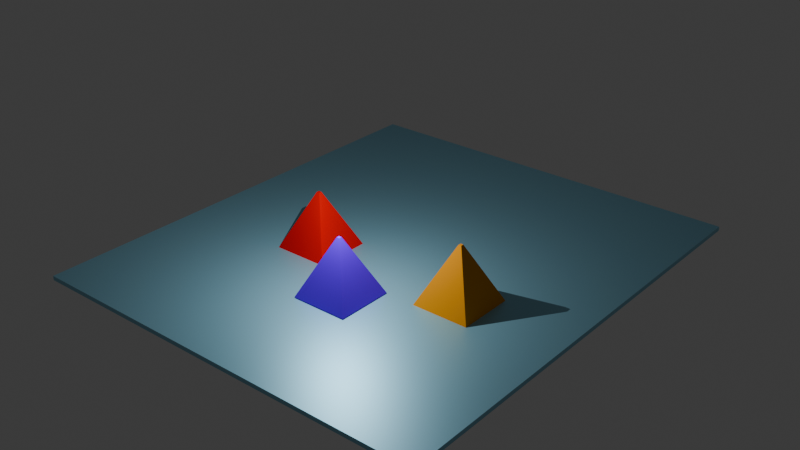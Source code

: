 # Source: Reprise.blend  (saved by Blender 4.2.66; exported with 4.5.12 LTS)
import bpy
from mathutils import Matrix  # noqa: F401  (used for matrix-valued properties, if any)

bpy.ops.wm.read_factory_settings(use_empty=True)
scene = bpy.context.scene
scene.name = 'Scene'

# ---- collections
col_collection = bpy.data.collections.new('Collection'); scene.collection.children.link(col_collection)

# ---- materials (node trees are filled in below, after node groups)
mat_material = bpy.data.materials.new('Material')
mat_material.alpha_threshold = 0.0
mat_material.roughness = 0.5
mat_material.line_color = (0.0, 0.0, 0.0, 1.0)
mat_material_001 = bpy.data.materials.new('Material.001')
mat_material_001.alpha_threshold = 0.0
mat_material_001.roughness = 0.5
mat_material_001.line_color = (0.0, 0.0, 0.0, 1.0)
mat_material_002 = bpy.data.materials.new('Material.002')
mat_material_002.alpha_threshold = 0.0
mat_material_002.roughness = 0.5
mat_material_002.line_color = (0.0, 0.0, 0.0, 1.0)
mat_mat_riau_001 = bpy.data.materials.new('Matériau.001')

# ---- material node trees
mat_material.use_nodes = True; mat_material.node_tree.nodes.clear()
_N = mat_material.node_tree.nodes; _L = mat_material.node_tree.links
n0 = _N.new('ShaderNodeOutputMaterial'); n0.name = 'Material Output'; n0.location = (300, 300)
n1 = _N.new('ShaderNodeBsdfPrincipled'); n1.name = 'Principled BSDF'; n1.location = (10, 300)
n1.inputs[0].default_value = (0.1055, 0.0, 0.8004, 1.0)
n1.inputs[3].default_value = 1.0
_L.new(n1.outputs[0], n0.inputs[0])
n0.is_active_output = True
mat_material_001.use_nodes = True; mat_material_001.node_tree.nodes.clear()
_N = mat_material_001.node_tree.nodes; _L = mat_material_001.node_tree.links
n0 = _N.new('ShaderNodeOutputMaterial'); n0.name = 'Material Output'; n0.location = (300, 300)
n1 = _N.new('ShaderNodeBsdfPrincipled'); n1.name = 'Principled BSDF'; n1.location = (10, 300)
n1.inputs[0].default_value = (0.8011, 0.3059, 0.006668, 1.0)
n1.inputs[3].default_value = 1.0
_L.new(n1.outputs[0], n0.inputs[0])
n0.is_active_output = True
mat_material_002.use_nodes = True; mat_material_002.node_tree.nodes.clear()
_N = mat_material_002.node_tree.nodes; _L = mat_material_002.node_tree.links
n0 = _N.new('ShaderNodeOutputMaterial'); n0.name = 'Material Output'; n0.location = (300, 300)
n1 = _N.new('ShaderNodeBsdfPrincipled'); n1.name = 'Principled BSDF'; n1.location = (10, 300)
n1.inputs[0].default_value = (0.8019, 0.0, 0.003441, 1.0)
n1.inputs[1].default_value = 0.3924
n1.inputs[2].default_value = 0.4968
n1.inputs[3].default_value = 1.0
_L.new(n1.outputs[0], n0.inputs[0])
n0.is_active_output = True
mat_mat_riau_001.use_nodes = True; mat_mat_riau_001.node_tree.nodes.clear()
_N = mat_mat_riau_001.node_tree.nodes; _L = mat_mat_riau_001.node_tree.links
n0 = _N.new('ShaderNodeBsdfPrincipled'); n0.name = 'BSDF guidée'; n0.location = (10, 300)
n0.inputs[0].default_value = (0.3097, 0.6445, 0.8002, 1.0)
n0.inputs[1].default_value = 0.6013
n1 = _N.new('ShaderNodeOutputMaterial'); n1.name = 'Sortie matériau'; n1.location = (300, 300)
_L.new(n0.outputs[0], n1.inputs[0])
n1.is_active_output = True

# ---- world
world_world = bpy.data.worlds.new('World'); scene.world = world_world
world_world.use_nodes = True; world_world.node_tree.nodes.clear()
_N = world_world.node_tree.nodes; _L = world_world.node_tree.links
n0 = _N.new('ShaderNodeOutputWorld'); n0.name = 'World Output'; n0.location = (300, 300)
n1 = _N.new('ShaderNodeBackground'); n1.name = 'Background'; n1.location = (10, 300)
n1.inputs[0].default_value = (0.05088, 0.05088, 0.05088, 1.0)
_L.new(n1.outputs[0], n0.inputs[0])
n0.is_active_output = True
world_world.color = (0.05088, 0.05088, 0.05088)
world_world.sun_shadow_jitter_overblur = 0.0

# ---- lights
light_light = bpy.data.lights.new('Light', 'POINT')
light_light.energy = 1000.0

# ---- meshes
me_cube = bpy.data.meshes.new('Cube')
me_cube.from_pydata([(0.0515, 0.0515, 1.0), (1.0, 1.0, -1.0), (0.0515, -0.0515, 1.0), (1.0, -1.0, -1.0), (-0.0515, 0.0515, 1.0), (-1.0, 1.0, -1.0), (-0.0515, -0.0515, 1.0), (-1.0, -1.0, -1.0)], [], [(0, 4, 6, 2), (3, 2, 6, 7), (7, 6, 4, 5), (5, 1, 3, 7), (1, 0, 2, 3), (5, 4, 0, 1)])
_uv = me_cube.uv_layers.new(name='UVMap')
_uv.uv.foreach_set('vector', [0.625, 0.5, 0.875, 0.5, 0.875, 0.75, 0.625, 0.75, 0.375, 0.75, 0.625, 0.75, 0.625, 1.0, 0.375, 1.0, 0.375, 0.0, 0.625, 0.0, 0.625, 0.25, 0.375, 0.25, 0.125, 0.5, 0.375, 0.5, 0.375, 0.75, 0.125, 0.75, 0.375, 0.5, 0.625, 0.5, 0.625, 0.75, 0.375, 0.75, 0.375, 0.25, 0.625, 0.25, 0.625, 0.5, 0.375, 0.5])
me_cube.materials.append(mat_material)
me_cube.use_mirror_vertex_groups = False
me_cube.update()
me_cube_001 = bpy.data.meshes.new('Cube.001')
me_cube_001.from_pydata([(0.0515, 0.0515, 1.0), (1.0, 1.0, -1.0), (0.0515, -0.0515, 1.0), (1.0, -1.0, -1.0), (-0.0515, 0.0515, 1.0), (-1.0, 1.0, -1.0), (-0.0515, -0.0515, 1.0), (-1.0, -1.0, -1.0)], [], [(0, 4, 6, 2), (3, 2, 6, 7), (7, 6, 4, 5), (5, 1, 3, 7), (1, 0, 2, 3), (5, 4, 0, 1)])
_uv = me_cube_001.uv_layers.new(name='UVMap')
_uv.uv.foreach_set('vector', [0.625, 0.5, 0.875, 0.5, 0.875, 0.75, 0.625, 0.75, 0.375, 0.75, 0.625, 0.75, 0.625, 1.0, 0.375, 1.0, 0.375, 0.0, 0.625, 0.0, 0.625, 0.25, 0.375, 0.25, 0.125, 0.5, 0.375, 0.5, 0.375, 0.75, 0.125, 0.75, 0.375, 0.5, 0.625, 0.5, 0.625, 0.75, 0.375, 0.75, 0.375, 0.25, 0.625, 0.25, 0.625, 0.5, 0.375, 0.5])
me_cube_001.materials.append(mat_material_001)
me_cube_001.use_mirror_vertex_groups = False
me_cube_001.update()
me_cube_002 = bpy.data.meshes.new('Cube.002')
me_cube_002.from_pydata([(0.0515, 0.0515, 1.0), (1.0, 1.0, -1.0), (0.0515, -0.0515, 1.0), (1.0, -1.0, -1.0), (-0.0515, 0.0515, 1.0), (-1.0, 1.0, -1.0), (-0.0515, -0.0515, 1.0), (-1.0, -1.0, -1.0)], [], [(0, 4, 6, 2), (3, 2, 6, 7), (7, 6, 4, 5), (5, 1, 3, 7), (1, 0, 2, 3), (5, 4, 0, 1)])
_uv = me_cube_002.uv_layers.new(name='UVMap')
_uv.uv.foreach_set('vector', [0.625, 0.5, 0.875, 0.5, 0.875, 0.75, 0.625, 0.75, 0.375, 0.75, 0.625, 0.75, 0.625, 1.0, 0.375, 1.0, 0.375, 0.0, 0.625, 0.0, 0.625, 0.25, 0.375, 0.25, 0.125, 0.5, 0.375, 0.5, 0.375, 0.75, 0.125, 0.75, 0.375, 0.5, 0.625, 0.5, 0.625, 0.75, 0.375, 0.75, 0.375, 0.25, 0.625, 0.25, 0.625, 0.5, 0.375, 0.5])
me_cube_002.materials.append(mat_material_002)
me_cube_002.use_mirror_vertex_groups = False
me_cube_002.update()
me_cube_004 = bpy.data.meshes.new('Cube.004')
me_cube_004.from_pydata([(-7.662, -4.919, 0.8471), (-7.662, -4.919, 1.0), (-7.662, 11.73, 0.8471), (-7.662, 11.73, 1.0), (7.004, -4.919, 0.8471), (7.004, -4.919, 1.0), (7.004, 11.73, 0.8471), (7.004, 11.73, 1.0)], [], [(0, 1, 3, 2), (2, 3, 7, 6), (6, 7, 5, 4), (4, 5, 1, 0), (2, 6, 4, 0), (7, 3, 1, 5)])
_uv = me_cube_004.uv_layers.new(name='CarteUV')
_uv.uv.foreach_set('vector', [0.375, 0.0, 0.625, 0.0, 0.625, 0.25, 0.375, 0.25, 0.375, 0.25, 0.625, 0.25, 0.625, 0.5, 0.375, 0.5, 0.375, 0.5, 0.625, 0.5, 0.625, 0.75, 0.375, 0.75, 0.375, 0.75, 0.625, 0.75, 0.625, 1.0, 0.375, 1.0, 0.125, 0.5, 0.375, 0.5, 0.375, 0.75, 0.125, 0.75, 0.625, 0.5, 0.875, 0.5, 0.875, 0.75, 0.625, 0.75])
me_cube_004.materials.append(mat_mat_riau_001)
me_cube_004.update()
me_cube_005 = bpy.data.meshes.new('Cube.005')
me_cube_005.from_pydata([(0.0515, 0.0515, 1.0), (1.0, 1.0, -1.0), (0.0515, -0.0515, 1.0), (1.0, -1.0, -1.0), (-0.0515, 0.0515, 1.0), (-1.0, 1.0, -1.0), (-0.0515, -0.0515, 1.0), (-1.0, -1.0, -1.0)], [], [(0, 4, 6, 2), (3, 2, 6, 7), (7, 6, 4, 5), (5, 1, 3, 7), (1, 0, 2, 3), (5, 4, 0, 1)])
_uv = me_cube_005.uv_layers.new(name='UVMap')
_uv.uv.foreach_set('vector', [0.625, 0.5, 0.875, 0.5, 0.875, 0.75, 0.625, 0.75, 0.375, 0.75, 0.625, 0.75, 0.625, 1.0, 0.375, 1.0, 0.375, 0.0, 0.625, 0.0, 0.625, 0.25, 0.375, 0.25, 0.125, 0.5, 0.375, 0.5, 0.375, 0.75, 0.125, 0.75, 0.375, 0.5, 0.625, 0.5, 0.625, 0.75, 0.375, 0.75, 0.375, 0.25, 0.625, 0.25, 0.625, 0.5, 0.375, 0.5])
me_cube_005.materials.append(mat_material)
me_cube_005.use_mirror_vertex_groups = False
me_cube_005.update()

# ---- objects
ob_cube = bpy.data.objects.new('Cube', me_cube)
ob_light = bpy.data.objects.new('Light', light_light)
ob_cube_001 = bpy.data.objects.new('Cube.001', me_cube_001)
ob_cube_002 = bpy.data.objects.new('Cube.002', me_cube_002)
ob_cube_004 = bpy.data.objects.new('Cube.004', me_cube_004)
ob_cube_003 = bpy.data.objects.new('Cube.003', me_cube_005)

# ---- transforms, parenting, visibility, modifiers, constraints
ob_cube.location = (0.0, 0.0, 0.0)
ob_cube.lock_rotations_4d = False
ob_cube.empty_display_type = 'ARROWS'
ob_cube.lineart.crease_threshold = 0.0
ob_light.location = (0.007792, 0.01603, 3.225)
ob_light.rotation_euler = (0.6503, 0.05522, 1.866)
ob_light.lock_rotations_4d = False
ob_light.empty_display_type = 'ARROWS'
ob_light.color = (0.0, 0.0, 0.0, 0.0)
ob_light.lineart.crease_threshold = 0.0
ob_cube_001.location = (3.041, 1.989, -0.02975)
ob_cube_001.lock_rotations_4d = False
ob_cube_001.empty_display_type = 'ARROWS'
ob_cube_001.lineart.crease_threshold = 0.0
ob_cube_002.location = (-2.714, 1.989, -0.05553)
ob_cube_002.lock_rotations_4d = False
ob_cube_002.empty_display_type = 'ARROWS'
ob_cube_002.lineart.crease_threshold = 0.0
ob_cube_004.location = (-0.1471, -0.002385, -2.026)
ob_cube_003.location = (0.0, 0.0, -0.0683)
ob_cube_003.lock_rotations_4d = False
ob_cube_003.empty_display_type = 'ARROWS'
ob_cube_003.lineart.crease_threshold = 0.0

# ---- collection membership
col_collection.objects.link(ob_cube)
col_collection.objects.link(ob_light)
col_collection.objects.link(ob_cube_001)
col_collection.objects.link(ob_cube_002)
col_collection.objects.link(ob_cube_004)
col_collection.objects.link(ob_cube_003)

# ---- scene / render settings (as saved in the file)
scene.frame_start = 1; scene.frame_end = 250; scene.frame_set(1)
scene.render.engine = 'BLENDER_EEVEE_NEXT'
bpy.context.view_layer.update()

# ---- added for rendering (the .blend has no active camera): camera
cam_auto = bpy.data.cameras.new('AutoCamera')
cam_auto.lens = 50.0
cam_auto.sensor_width = 36.0
cam_auto.clip_end = 1000.0
ob_auto_camera = bpy.data.objects.new('AutoCamera', cam_auto)
scene.collection.objects.link(ob_auto_camera)
ob_auto_camera.location = (20.154, -21.3509, 16.4147)
ob_auto_camera.rotation_euler = (1.09748, -7.21219e-08, 0.694738)
scene.camera = ob_auto_camera
bpy.context.view_layer.update()
